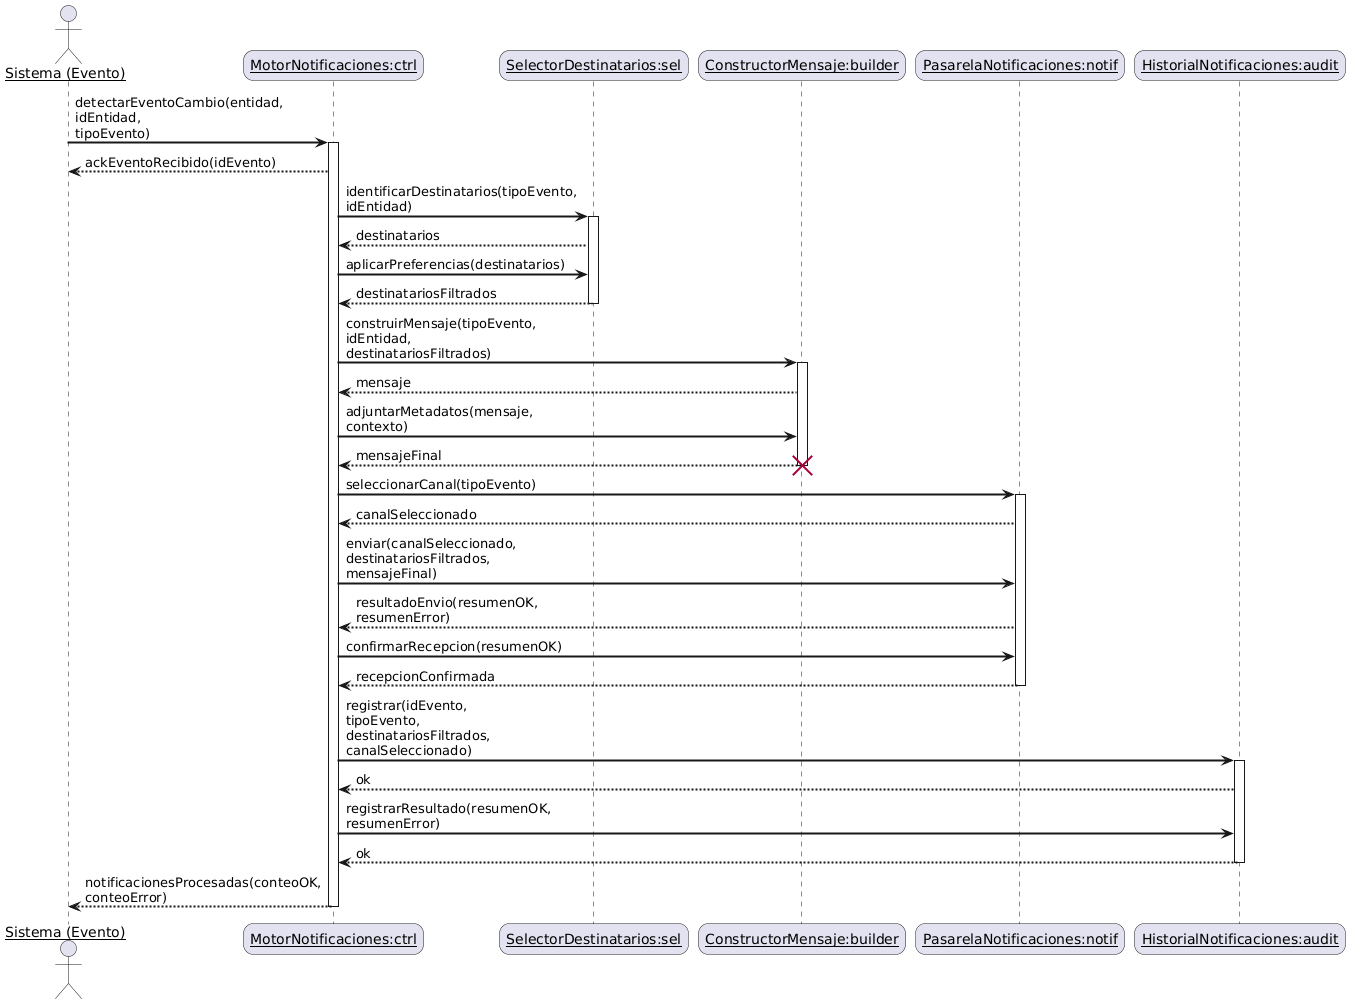

The diagram above was rendered by PlantUML. Its source (embedded in the PNG):
@startuml
skinparam sequenceArrowThickness 2
skinparam roundcorner 20
skinparam maxmessagesize 60
skinparam sequenceParticipant underline

' Actor que dispara el proceso automático (scheduler / evento de dominio)
actor "Sistema (Evento)" as sys
participant "MotorNotificaciones:ctrl" as ctrl
participant "SelectorDestinatarios:sel" as sel
participant "ConstructorMensaje:builder" as builder
participant "PasarelaNotificaciones:notif" as notif
participant "HistorialNotificaciones:audit" as audit

' --- Disparo del evento automático ---
sys -> ctrl: detectarEventoCambio(entidad, idEntidad, tipoEvento)
activate ctrl
ctrl --> sys: ackEventoRecibido(idEvento)

' --- Identificar destinatarios ---
ctrl -> sel: identificarDestinatarios(tipoEvento, idEntidad)
activate sel
sel --> ctrl: destinatarios
ctrl -> sel: aplicarPreferencias(destinatarios)
sel --> ctrl: destinatariosFiltrados
deactivate sel

' --- Construir mensaje (objeto temporal) ---
ctrl -> builder: construirMensaje(tipoEvento, idEntidad, destinatariosFiltrados)
activate builder
builder --> ctrl: mensaje
ctrl -> builder: adjuntarMetadatos(mensaje, contexto)
builder --> ctrl: mensajeFinal
destroy builder

' --- Envío por pasarela (lineal) ---
ctrl -> notif: seleccionarCanal(tipoEvento)
activate notif
notif --> ctrl: canalSeleccionado

ctrl -> notif: enviar(canalSeleccionado, destinatariosFiltrados, mensajeFinal)
notif --> ctrl: resultadoEnvio(resumenOK, resumenError)

' (tercera interacción para notif, cumpliendo la regla 3+)
ctrl -> notif: confirmarRecepcion(resumenOK)
notif --> ctrl: recepcionConfirmada
deactivate notif

' --- Registrar historial ---
ctrl -> audit: registrar(idEvento, tipoEvento, destinatariosFiltrados, canalSeleccionado)
activate audit
audit --> ctrl: ok
ctrl -> audit: registrarResultado(resumenOK, resumenError)
audit --> ctrl: ok
deactivate audit

' --- Cierre del proceso ---
ctrl --> sys: notificacionesProcesadas(conteoOK, conteoError)
deactivate ctrl
@enduml